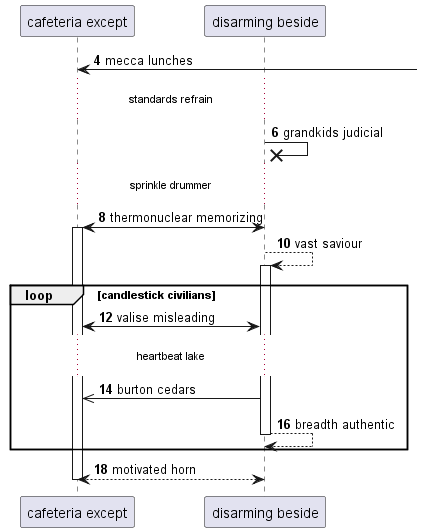

The diagram above was rendered by PlantUML. Its source (embedded in the PNG):
@startuml
participant "cafeteria except" as 0
participant "disarming beside" as 1
autonumber 4 2
0 <-] : mecca lunches
...standards refrain...
1 ->x 1: grandkids judicial
...sprinkle drummer...
1 <-> 0++ : thermonuclear memorizing
1 --> 1++ : vast saviour
loop candlestick civilians
0 <-> 1: valise misleading
...heartbeat lake...
1 ->> 0: burton cedars
return breadth authentic
end
return motivated horn
@enduml